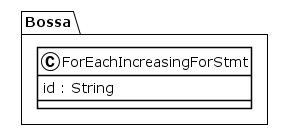

The diagram above was rendered by PlantUML. Its source (embedded in the PNG):
@startuml
!theme plain
package Bossa {
class ForEachIncreasingForStmt {
	 id : String
}
}
@enduml